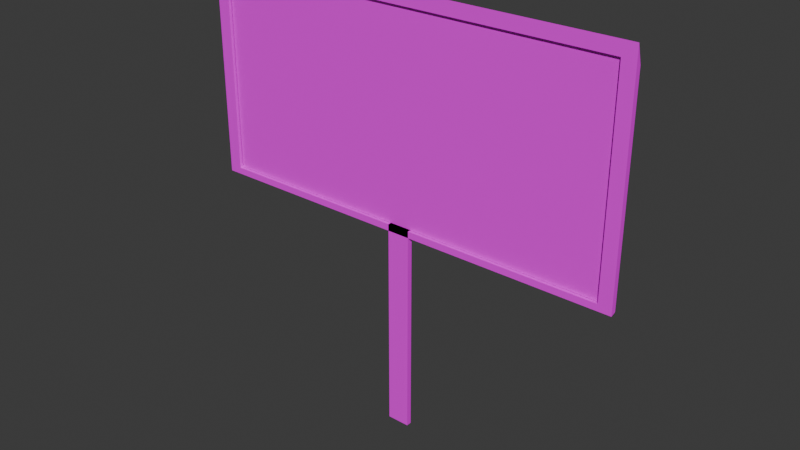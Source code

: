 # Source: cartel-mapa.blend  (saved by Blender 5.0.119; exported with 4.5.12 LTS)
import bpy
from mathutils import Matrix  # noqa: F401  (used for matrix-valued properties, if any)

bpy.ops.wm.read_factory_settings(use_empty=True)
scene = bpy.context.scene
scene.name = 'Scene'

# ---- collections
col_collection = bpy.data.collections.new('Collection'); scene.collection.children.link(col_collection)

# ---- images (referenced by path relative to the original .blend; pixels are not part of the script)
import os
ASSET_DIR = os.environ.get("B2B_ASSET_DIR", "")  # directory of the original .blend (textures are referenced by path, not embedded)
HERE = os.path.dirname(os.path.abspath(__file__))  # packed textures are extracted next to this script under _unpacked/

def load_image(name, relpath, width, height, colorspace="sRGB"):
    """Load a texture the original file referenced (path relative to the .blend, or extracted next to this script)."""
    p = next((c for c in (os.path.join(HERE, relpath), os.path.join(ASSET_DIR, relpath)) if relpath and os.path.exists(c)), "")
    if p:
        img = bpy.data.images.load(p, check_existing=True)
        img.name = name
    else:  # same state as the original file: an image datablock whose file is absent (Cycles renders it pink)
        img = bpy.data.images.new(name, width, height)
        img.source = "FILE"
        img.filepath = "//" + (relpath or name)
    img.colorspace_settings.name = colorspace
    return img
img_cartel_mapa_png = load_image('cartel-mapa.png', 'cartel-mapa.png', 1024, 1024, 'sRGB')
img_metal_foco2_png = load_image('metal-foco2.png', 'metal-foco2.png', 1024, 1024, 'sRGB')

# ---- materials (node trees are filled in below, after node groups)
mat_material_002 = bpy.data.materials.new('Material.002')
mat_material_001 = bpy.data.materials.new('Material.001')

# ---- material node trees
mat_material_002.use_nodes = True; mat_material_002.node_tree.nodes.clear()
_N = mat_material_002.node_tree.nodes; _L = mat_material_002.node_tree.links
n0 = _N.new('ShaderNodeBsdfPrincipled'); n0.name = 'Principled BSDF'; n0.location = (-200, 100)
n1 = _N.new('ShaderNodeOutputMaterial'); n1.name = 'Material Output'; n1.location = (200, 100)
n2 = _N.new('ShaderNodeTexImage'); n2.name = 'Image Texture'; n2.location = (-490, 75)
n2.image = img_cartel_mapa_png
_L.new(n0.outputs[0], n1.inputs[0])
_L.new(n2.outputs[0], n0.inputs[0])
n1.is_active_output = True
mat_material_001.use_nodes = True; mat_material_001.node_tree.nodes.clear()
_N = mat_material_001.node_tree.nodes; _L = mat_material_001.node_tree.links
n0 = _N.new('ShaderNodeBsdfPrincipled'); n0.name = 'Principled BSDF'; n0.location = (-200, 100)
n1 = _N.new('ShaderNodeOutputMaterial'); n1.name = 'Material Output'; n1.location = (200, 100)
n2 = _N.new('ShaderNodeTexImage'); n2.name = 'Image Texture'; n2.location = (-490, 75)
n2.image = img_metal_foco2_png
_L.new(n0.outputs[0], n1.inputs[0])
_L.new(n2.outputs[0], n0.inputs[0])
n1.is_active_output = True

# ---- world
world_world = bpy.data.worlds.new('World'); scene.world = world_world
world_world.use_nodes = True; world_world.node_tree.nodes.clear()
_N = world_world.node_tree.nodes; _L = world_world.node_tree.links
n0 = _N.new('ShaderNodeOutputWorld'); n0.name = 'World Output'; n0.location = (200, 100)
n1 = _N.new('ShaderNodeBackground'); n1.name = 'Background'; n1.location = (-200, 100)
n1.inputs[0].default_value = (0.05088, 0.05088, 0.05088, 1.0)
_L.new(n1.outputs[0], n0.inputs[0])
n0.is_active_output = True
world_world.color = (0.05088, 0.05088, 0.05088)
world_world.sun_shadow_jitter_overblur = 0.0

# ---- meshes
me_plane_001 = bpy.data.meshes.new('Plane.001')
me_plane_001.from_pydata([(-3.853, 1.001e-07, 3.992), (3.853, 1.001e-07, 3.992), (-3.853, -1.256e-07, 7.867), (3.853, -1.256e-07, 7.867), (-0.2139, -0.06022, -0.03383), (-0.2139, -0.06022, 3.987), (-0.2139, 0.03978, -0.03383), (-0.2139, 0.03978, 3.987), (0.2139, -0.06022, -0.03383), (0.2139, -0.06022, 3.987), (0.2139, 0.03978, -0.03383), (0.2139, 0.03978, 3.987), (-3.872, -0.06022, 3.987), (-3.872, -0.06022, 7.825), (-4.12, 0.03978, 3.897), (-4.12, 0.03978, 7.741), (3.872, -0.06022, 3.987), (3.872, -0.06022, 7.825), (4.12, 0.03978, 3.897), (4.12, 0.03978, 7.741), (-4.12, -0.06022, 3.862), (-4.12, -0.06022, 8.077), (4.12, -0.06022, 8.077), (4.12, -0.06022, 3.862), (-3.872, 0.03558, 3.987), (-3.872, 0.03558, 7.888), (3.872, 0.03558, 7.888), (3.872, 0.03558, 3.987), (-4.12, 0.03978, 7.34), (-4.12, 0.03978, 3.897), (4.12, 0.03978, 3.897), (4.12, 0.03978, 7.34)], [], [(0, 2, 3, 1), (4, 5, 7, 6), (6, 7, 11, 10), (10, 11, 9, 8), (8, 9, 5, 4), (6, 10, 8, 4), (11, 7, 5, 9), (20, 21, 15, 14), (18, 14, 29, 30), (18, 19, 22, 23), (17, 13, 25, 26), (14, 18, 23, 20), (19, 15, 21, 22), (12, 13, 21, 20), (17, 16, 23, 22), (16, 12, 20, 23), (13, 17, 22, 21), (27, 26, 25, 24), (16, 17, 26, 27), (12, 16, 27, 24), (13, 12, 24, 25), (29, 28, 31, 30), (15, 19, 31, 28), (14, 15, 28, 29), (19, 18, 30, 31)])
me_plane_001.polygons.foreach_set('material_index', [0, 1, 1, 1, 1, 1, 1, 1, 1, 1, 1, 1, 1, 1, 1, 1, 1, 1, 1, 1, 1, 1, 1, 1, 1])
_uv = me_plane_001.uv_layers.new(name='UVMap')
_uv.uv.foreach_set('vector', [0.1155, 0.0842, 0.1155, 0.9503, 0.8184, 0.9503, 0.8184, 0.0842, 0.3888, 0.01423, 0.6307, 0.01423, 0.6307, 0.2561, 0.3888, 0.2561, 0.3888, 0.2561, 0.6307, 0.2561, 0.6307, 0.498, 0.3888, 0.498, 0.3888, 0.498, 0.6307, 0.498, 0.6307, 0.74, 0.3888, 0.74, 0.3888, 0.74, 0.6307, 0.74, 0.6307, 0.9819, 0.3888, 0.9819, 0.1469, 0.498, 0.3888, 0.498, 0.3888, 0.74, 0.1469, 0.74, 0.6307, 0.498, 0.8726, 0.498, 0.8726, 0.74, 0.6307, 0.74, 0.3888, 0.01423, 0.6307, 0.01423, 0.6307, 0.2561, 0.3888, 0.2561, 0.3888, 0.498, 0.1469, 0.498, 0.1469, 0.498, 0.3888, 0.498, 0.3888, 0.498, 0.6307, 0.498, 0.6307, 0.74, 0.3888, 0.74, 0.6234, 0.7472, 0.6234, 0.9746, 0.6234, 0.9746, 0.6234, 0.7472, 0.1469, 0.498, 0.3888, 0.498, 0.3888, 0.74, 0.1469, 0.74, 0.6307, 0.498, 0.8726, 0.498, 0.8726, 0.74, 0.6307, 0.74, 0.3961, 0.9746, 0.6234, 0.9746, 0.6307, 0.9819, 0.3888, 0.9819, 0.6234, 0.7472, 0.3961, 0.7472, 0.3888, 0.74, 0.6307, 0.74, 0.3961, 0.7472, 0.3961, 0.9746, 0.3888, 0.9819, 0.3888, 0.74, 0.6234, 0.9746, 0.6234, 0.7472, 0.6307, 0.74, 0.6307, 0.9819, 0.3961, 0.7472, 0.6234, 0.7472, 0.6234, 0.9746, 0.3961, 0.9746, 0.3961, 0.7472, 0.6234, 0.7472, 0.6234, 0.7472, 0.3961, 0.7472, 0.3961, 0.9746, 0.3961, 0.7472, 0.3961, 0.7472, 0.3961, 0.9746, 0.6234, 0.9746, 0.3961, 0.9746, 0.3961, 0.9746, 0.6234, 0.9746, 0.3888, 0.2561, 0.6307, 0.2561, 0.6307, 0.498, 0.3888, 0.498, 0.8726, 0.498, 0.6307, 0.498, 0.6307, 0.498, 0.8726, 0.498, 0.3888, 0.2561, 0.6307, 0.2561, 0.6307, 0.2561, 0.3888, 0.2561, 0.6307, 0.498, 0.3888, 0.498, 0.3888, 0.498, 0.6307, 0.498])
me_plane_001.materials.append(mat_material_002)
me_plane_001.materials.append(mat_material_001)
me_plane_001.update()

# ---- objects
ob_plane = bpy.data.objects.new('Plane', me_plane_001)

# ---- transforms, parenting, visibility, modifiers, constraints
ob_plane.location = (0.0, 0.0, 0.0)

# ---- collection membership
col_collection.objects.link(ob_plane)

# ---- scene / render settings (as saved in the file)
scene.frame_start = 1; scene.frame_end = 250; scene.frame_set(1)
scene.render.engine = 'BLENDER_EEVEE_NEXT'
scene.render.bake_bias = 0.0
scene.render.bake_samples = 0
scene.cycles.sampling_pattern = 'TABULATED_SOBOL'
scene.eevee.use_volume_custom_range = False
bpy.context.view_layer.update()

# ---- added for rendering (the .blend has no active camera and no usable light): camera, sun
cam_auto = bpy.data.cameras.new('AutoCamera')
cam_auto.lens = 50.0
cam_auto.sensor_width = 36.0
cam_auto.clip_end = 1000.0
ob_auto_camera = bpy.data.objects.new('AutoCamera', cam_auto)
scene.collection.objects.link(ob_auto_camera)
ob_auto_camera.location = (10.6986, -12.8486, 12.5807)
ob_auto_camera.rotation_euler = (1.09748, -7.21219e-08, 0.694738)
scene.camera = ob_auto_camera
light_auto_sun = bpy.data.lights.new('AutoSun', 'SUN')
light_auto_sun.energy = 3.0
light_auto_sun.angle = 0.0523599
ob_auto_sun = bpy.data.objects.new('AutoSun', light_auto_sun)
scene.collection.objects.link(ob_auto_sun)
ob_auto_sun.rotation_euler = (0.872665, 0.174533, 0.523599)
bpy.context.view_layer.update()
